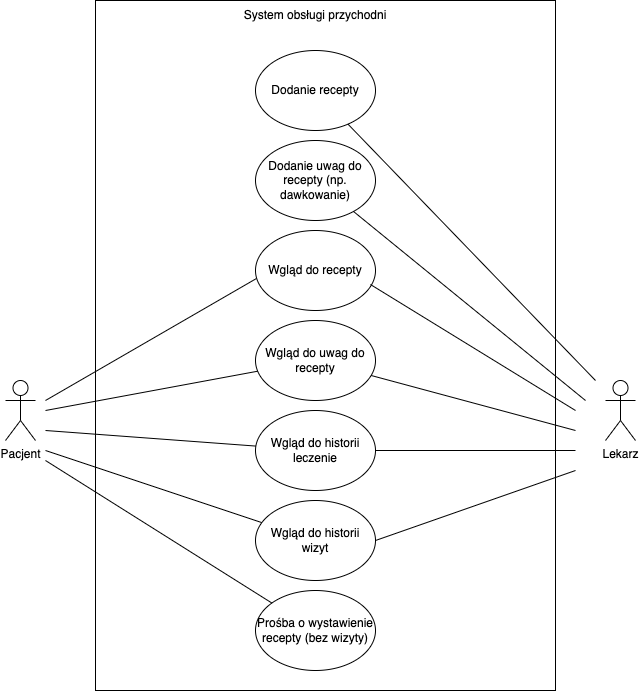

The diagram above was exported from draw.io. Its source (the exported page's mxGraphModel, read from the mxfile embedded in the PNG):
<mxGraphModel dx="946" dy="1783" grid="1" gridSize="10" guides="1" tooltips="1" connect="1" arrows="1" fold="1" page="1" pageScale="1" pageWidth="827" pageHeight="1169" background="#FFFFFF" math="0" shadow="0">
  <root>
    <mxCell id="0" />
    <mxCell id="1" parent="0" />
    <mxCell id="VuQ2vcOObUSMwbj4rKpL-1" value="" style="rounded=0;whiteSpace=wrap;html=1;" vertex="1" parent="1">
      <mxGeometry x="170" y="-40" width="460" height="690" as="geometry" />
    </mxCell>
    <mxCell id="W_lJkr317DRPqD-Z1ddx-1" value="Pacjent" style="shape=umlActor;verticalLabelPosition=bottom;verticalAlign=top;html=1;outlineConnect=0;" vertex="1" parent="1">
      <mxGeometry x="80" y="340" width="30" height="60" as="geometry" />
    </mxCell>
    <mxCell id="W_lJkr317DRPqD-Z1ddx-2" value="Lekarz" style="shape=umlActor;verticalLabelPosition=bottom;verticalAlign=top;html=1;outlineConnect=0;" vertex="1" parent="1">
      <mxGeometry x="680" y="340" width="30" height="60" as="geometry" />
    </mxCell>
    <mxCell id="W_lJkr317DRPqD-Z1ddx-4" value="Dodanie recepty" style="ellipse;whiteSpace=wrap;html=1;" vertex="1" parent="1">
      <mxGeometry x="330" y="10" width="120" height="80" as="geometry" />
    </mxCell>
    <mxCell id="W_lJkr317DRPqD-Z1ddx-5" value="Dodanie uwag do recepty (np. dawkowanie)" style="ellipse;whiteSpace=wrap;html=1;" vertex="1" parent="1">
      <mxGeometry x="330" y="100" width="120" height="80" as="geometry" />
    </mxCell>
    <mxCell id="W_lJkr317DRPqD-Z1ddx-6" value="Wgląd do recepty" style="ellipse;whiteSpace=wrap;html=1;" vertex="1" parent="1">
      <mxGeometry x="330" y="190" width="120" height="80" as="geometry" />
    </mxCell>
    <mxCell id="W_lJkr317DRPqD-Z1ddx-7" value="Wgląd do uwag do recepty" style="ellipse;whiteSpace=wrap;html=1;" vertex="1" parent="1">
      <mxGeometry x="330" y="280" width="120" height="80" as="geometry" />
    </mxCell>
    <mxCell id="W_lJkr317DRPqD-Z1ddx-8" value="Wgląd do historii leczenie" style="ellipse;whiteSpace=wrap;html=1;" vertex="1" parent="1">
      <mxGeometry x="330" y="370" width="120" height="80" as="geometry" />
    </mxCell>
    <mxCell id="W_lJkr317DRPqD-Z1ddx-9" value="Wgląd do historii wizyt" style="ellipse;whiteSpace=wrap;html=1;" vertex="1" parent="1">
      <mxGeometry x="330" y="460" width="120" height="80" as="geometry" />
    </mxCell>
    <mxCell id="W_lJkr317DRPqD-Z1ddx-10" value="Prośba o wystawienie recepty (bez wizyty)" style="ellipse;whiteSpace=wrap;html=1;" vertex="1" parent="1">
      <mxGeometry x="330" y="550" width="120" height="80" as="geometry" />
    </mxCell>
    <mxCell id="W_lJkr317DRPqD-Z1ddx-12" value="" style="endArrow=none;html=1;rounded=0;entryX=0.008;entryY=0.6;entryDx=0;entryDy=0;entryPerimeter=0;" edge="1" parent="1" target="W_lJkr317DRPqD-Z1ddx-6">
      <mxGeometry width="50" height="50" relative="1" as="geometry">
        <mxPoint x="120" y="360" as="sourcePoint" />
        <mxPoint x="170" y="310" as="targetPoint" />
      </mxGeometry>
    </mxCell>
    <mxCell id="W_lJkr317DRPqD-Z1ddx-13" value="" style="endArrow=none;html=1;rounded=0;" edge="1" parent="1" target="W_lJkr317DRPqD-Z1ddx-7">
      <mxGeometry width="50" height="50" relative="1" as="geometry">
        <mxPoint x="120" y="370" as="sourcePoint" />
        <mxPoint x="170" y="320" as="targetPoint" />
      </mxGeometry>
    </mxCell>
    <mxCell id="W_lJkr317DRPqD-Z1ddx-14" value="" style="endArrow=none;html=1;rounded=0;" edge="1" parent="1" target="W_lJkr317DRPqD-Z1ddx-8">
      <mxGeometry width="50" height="50" relative="1" as="geometry">
        <mxPoint x="120" y="390" as="sourcePoint" />
        <mxPoint x="170" y="370" as="targetPoint" />
      </mxGeometry>
    </mxCell>
    <mxCell id="W_lJkr317DRPqD-Z1ddx-15" value="" style="endArrow=none;html=1;rounded=0;" edge="1" parent="1" source="W_lJkr317DRPqD-Z1ddx-9">
      <mxGeometry width="50" height="50" relative="1" as="geometry">
        <mxPoint x="130" y="540" as="sourcePoint" />
        <mxPoint x="120" y="410" as="targetPoint" />
      </mxGeometry>
    </mxCell>
    <mxCell id="W_lJkr317DRPqD-Z1ddx-16" value="" style="endArrow=none;html=1;rounded=0;" edge="1" parent="1" source="W_lJkr317DRPqD-Z1ddx-10">
      <mxGeometry width="50" height="50" relative="1" as="geometry">
        <mxPoint x="160" y="570" as="sourcePoint" />
        <mxPoint x="120" y="420" as="targetPoint" />
      </mxGeometry>
    </mxCell>
    <mxCell id="W_lJkr317DRPqD-Z1ddx-17" value="" style="endArrow=none;html=1;rounded=0;" edge="1" parent="1" target="W_lJkr317DRPqD-Z1ddx-4">
      <mxGeometry width="50" height="50" relative="1" as="geometry">
        <mxPoint x="670" y="340" as="sourcePoint" />
        <mxPoint x="690" y="340" as="targetPoint" />
      </mxGeometry>
    </mxCell>
    <mxCell id="W_lJkr317DRPqD-Z1ddx-18" value="" style="endArrow=none;html=1;rounded=0;" edge="1" parent="1" source="W_lJkr317DRPqD-Z1ddx-5">
      <mxGeometry width="50" height="50" relative="1" as="geometry">
        <mxPoint x="630" y="400" as="sourcePoint" />
        <mxPoint x="660" y="360" as="targetPoint" />
      </mxGeometry>
    </mxCell>
    <mxCell id="W_lJkr317DRPqD-Z1ddx-19" value="" style="endArrow=none;html=1;rounded=0;exitX=0.958;exitY=0.675;exitDx=0;exitDy=0;exitPerimeter=0;" edge="1" parent="1" source="W_lJkr317DRPqD-Z1ddx-6">
      <mxGeometry width="50" height="50" relative="1" as="geometry">
        <mxPoint x="590" y="420" as="sourcePoint" />
        <mxPoint x="650" y="370" as="targetPoint" />
      </mxGeometry>
    </mxCell>
    <mxCell id="W_lJkr317DRPqD-Z1ddx-20" value="" style="endArrow=none;html=1;rounded=0;" edge="1" parent="1" source="W_lJkr317DRPqD-Z1ddx-7">
      <mxGeometry width="50" height="50" relative="1" as="geometry">
        <mxPoint x="590" y="420" as="sourcePoint" />
        <mxPoint x="650" y="390" as="targetPoint" />
      </mxGeometry>
    </mxCell>
    <mxCell id="W_lJkr317DRPqD-Z1ddx-21" value="" style="endArrow=none;html=1;rounded=0;" edge="1" parent="1" source="W_lJkr317DRPqD-Z1ddx-8">
      <mxGeometry width="50" height="50" relative="1" as="geometry">
        <mxPoint x="550" y="460" as="sourcePoint" />
        <mxPoint x="650" y="410" as="targetPoint" />
      </mxGeometry>
    </mxCell>
    <mxCell id="W_lJkr317DRPqD-Z1ddx-22" value="" style="endArrow=none;html=1;rounded=0;exitX=1;exitY=0.5;exitDx=0;exitDy=0;" edge="1" parent="1" source="W_lJkr317DRPqD-Z1ddx-9">
      <mxGeometry width="50" height="50" relative="1" as="geometry">
        <mxPoint x="540" y="520" as="sourcePoint" />
        <mxPoint x="650" y="430" as="targetPoint" />
      </mxGeometry>
    </mxCell>
    <mxCell id="VuQ2vcOObUSMwbj4rKpL-3" value="System obsługi przychodni" style="text;html=1;strokeColor=none;fillColor=none;align=center;verticalAlign=middle;whiteSpace=wrap;rounded=0;" vertex="1" parent="1">
      <mxGeometry x="295" y="-40" width="190" height="30" as="geometry" />
    </mxCell>
  </root>
</mxGraphModel>